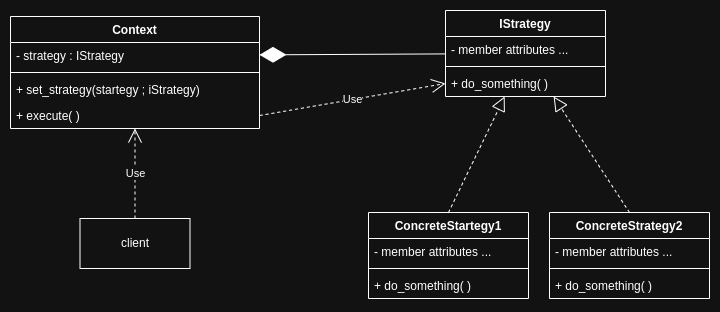

The diagram above was exported from draw.io. Its source (the exported page's mxGraphModel, read from the mxfile embedded in the PNG):
<mxGraphModel dx="1120" dy="387" grid="0" gridSize="10" guides="1" tooltips="1" connect="1" arrows="1" fold="1" page="1" pageScale="1" pageWidth="850" pageHeight="1100" math="0" shadow="0">
  <root>
    <mxCell id="0" />
    <mxCell id="1" parent="0" />
    <mxCell id="Nnhj7Kdm857iKTXRWDws-1" value="Context" style="swimlane;fontStyle=1;align=center;verticalAlign=top;childLayout=stackLayout;horizontal=1;startSize=26;horizontalStack=0;resizeParent=1;resizeParentMax=0;resizeLast=0;collapsible=1;marginBottom=0;whiteSpace=wrap;html=1;" vertex="1" parent="1">
      <mxGeometry x="79" y="56" width="249" height="112" as="geometry" />
    </mxCell>
    <mxCell id="Nnhj7Kdm857iKTXRWDws-2" value="- strategy : IStrategy" style="text;strokeColor=none;fillColor=none;align=left;verticalAlign=top;spacingLeft=4;spacingRight=4;overflow=hidden;rotatable=0;points=[[0,0.5],[1,0.5]];portConstraint=eastwest;whiteSpace=wrap;html=1;" vertex="1" parent="Nnhj7Kdm857iKTXRWDws-1">
      <mxGeometry y="26" width="249" height="26" as="geometry" />
    </mxCell>
    <mxCell id="Nnhj7Kdm857iKTXRWDws-3" value="" style="line;strokeWidth=1;fillColor=none;align=left;verticalAlign=middle;spacingTop=-1;spacingLeft=3;spacingRight=3;rotatable=0;labelPosition=right;points=[];portConstraint=eastwest;strokeColor=inherit;" vertex="1" parent="Nnhj7Kdm857iKTXRWDws-1">
      <mxGeometry y="52" width="249" height="8" as="geometry" />
    </mxCell>
    <mxCell id="Nnhj7Kdm857iKTXRWDws-4" value="+ set_strategy(startegy ; iStrategy)" style="text;strokeColor=none;fillColor=none;align=left;verticalAlign=top;spacingLeft=4;spacingRight=4;overflow=hidden;rotatable=0;points=[[0,0.5],[1,0.5]];portConstraint=eastwest;whiteSpace=wrap;html=1;" vertex="1" parent="Nnhj7Kdm857iKTXRWDws-1">
      <mxGeometry y="60" width="249" height="26" as="geometry" />
    </mxCell>
    <mxCell id="Nnhj7Kdm857iKTXRWDws-5" value="+ execute( )" style="text;strokeColor=none;fillColor=none;align=left;verticalAlign=top;spacingLeft=4;spacingRight=4;overflow=hidden;rotatable=0;points=[[0,0.5],[1,0.5]];portConstraint=eastwest;whiteSpace=wrap;html=1;" vertex="1" parent="Nnhj7Kdm857iKTXRWDws-1">
      <mxGeometry y="86" width="249" height="26" as="geometry" />
    </mxCell>
    <mxCell id="Nnhj7Kdm857iKTXRWDws-6" value="IStrategy" style="swimlane;fontStyle=1;align=center;verticalAlign=top;childLayout=stackLayout;horizontal=1;startSize=26;horizontalStack=0;resizeParent=1;resizeParentMax=0;resizeLast=0;collapsible=1;marginBottom=0;whiteSpace=wrap;html=1;" vertex="1" parent="1">
      <mxGeometry x="514" y="50" width="160" height="86" as="geometry" />
    </mxCell>
    <mxCell id="Nnhj7Kdm857iKTXRWDws-7" value="- member attributes ..." style="text;strokeColor=none;fillColor=none;align=left;verticalAlign=top;spacingLeft=4;spacingRight=4;overflow=hidden;rotatable=0;points=[[0,0.5],[1,0.5]];portConstraint=eastwest;whiteSpace=wrap;html=1;" vertex="1" parent="Nnhj7Kdm857iKTXRWDws-6">
      <mxGeometry y="26" width="160" height="26" as="geometry" />
    </mxCell>
    <mxCell id="Nnhj7Kdm857iKTXRWDws-8" value="" style="line;strokeWidth=1;fillColor=none;align=left;verticalAlign=middle;spacingTop=-1;spacingLeft=3;spacingRight=3;rotatable=0;labelPosition=right;points=[];portConstraint=eastwest;strokeColor=inherit;" vertex="1" parent="Nnhj7Kdm857iKTXRWDws-6">
      <mxGeometry y="52" width="160" height="8" as="geometry" />
    </mxCell>
    <mxCell id="Nnhj7Kdm857iKTXRWDws-9" value="+ do_something( )" style="text;strokeColor=none;fillColor=none;align=left;verticalAlign=top;spacingLeft=4;spacingRight=4;overflow=hidden;rotatable=0;points=[[0,0.5],[1,0.5]];portConstraint=eastwest;whiteSpace=wrap;html=1;" vertex="1" parent="Nnhj7Kdm857iKTXRWDws-6">
      <mxGeometry y="60" width="160" height="26" as="geometry" />
    </mxCell>
    <mxCell id="Nnhj7Kdm857iKTXRWDws-10" value="ConcreteStartegy1" style="swimlane;fontStyle=1;align=center;verticalAlign=top;childLayout=stackLayout;horizontal=1;startSize=26;horizontalStack=0;resizeParent=1;resizeParentMax=0;resizeLast=0;collapsible=1;marginBottom=0;whiteSpace=wrap;html=1;" vertex="1" parent="1">
      <mxGeometry x="437" y="252" width="160" height="86" as="geometry" />
    </mxCell>
    <mxCell id="Nnhj7Kdm857iKTXRWDws-11" value="- member attributes ..." style="text;strokeColor=none;fillColor=none;align=left;verticalAlign=top;spacingLeft=4;spacingRight=4;overflow=hidden;rotatable=0;points=[[0,0.5],[1,0.5]];portConstraint=eastwest;whiteSpace=wrap;html=1;" vertex="1" parent="Nnhj7Kdm857iKTXRWDws-10">
      <mxGeometry y="26" width="160" height="26" as="geometry" />
    </mxCell>
    <mxCell id="Nnhj7Kdm857iKTXRWDws-12" value="" style="line;strokeWidth=1;fillColor=none;align=left;verticalAlign=middle;spacingTop=-1;spacingLeft=3;spacingRight=3;rotatable=0;labelPosition=right;points=[];portConstraint=eastwest;strokeColor=inherit;" vertex="1" parent="Nnhj7Kdm857iKTXRWDws-10">
      <mxGeometry y="52" width="160" height="8" as="geometry" />
    </mxCell>
    <mxCell id="Nnhj7Kdm857iKTXRWDws-13" value="+ do_something( )" style="text;strokeColor=none;fillColor=none;align=left;verticalAlign=top;spacingLeft=4;spacingRight=4;overflow=hidden;rotatable=0;points=[[0,0.5],[1,0.5]];portConstraint=eastwest;whiteSpace=wrap;html=1;" vertex="1" parent="Nnhj7Kdm857iKTXRWDws-10">
      <mxGeometry y="60" width="160" height="26" as="geometry" />
    </mxCell>
    <mxCell id="Nnhj7Kdm857iKTXRWDws-14" value="ConcreteStrategy2" style="swimlane;fontStyle=1;align=center;verticalAlign=top;childLayout=stackLayout;horizontal=1;startSize=26;horizontalStack=0;resizeParent=1;resizeParentMax=0;resizeLast=0;collapsible=1;marginBottom=0;whiteSpace=wrap;html=1;" vertex="1" parent="1">
      <mxGeometry x="618" y="252" width="160" height="86" as="geometry" />
    </mxCell>
    <mxCell id="Nnhj7Kdm857iKTXRWDws-15" value="- member attributes ..." style="text;strokeColor=none;fillColor=none;align=left;verticalAlign=top;spacingLeft=4;spacingRight=4;overflow=hidden;rotatable=0;points=[[0,0.5],[1,0.5]];portConstraint=eastwest;whiteSpace=wrap;html=1;" vertex="1" parent="Nnhj7Kdm857iKTXRWDws-14">
      <mxGeometry y="26" width="160" height="26" as="geometry" />
    </mxCell>
    <mxCell id="Nnhj7Kdm857iKTXRWDws-16" value="" style="line;strokeWidth=1;fillColor=none;align=left;verticalAlign=middle;spacingTop=-1;spacingLeft=3;spacingRight=3;rotatable=0;labelPosition=right;points=[];portConstraint=eastwest;strokeColor=inherit;" vertex="1" parent="Nnhj7Kdm857iKTXRWDws-14">
      <mxGeometry y="52" width="160" height="8" as="geometry" />
    </mxCell>
    <mxCell id="Nnhj7Kdm857iKTXRWDws-17" value="+ do_something( )" style="text;strokeColor=none;fillColor=none;align=left;verticalAlign=top;spacingLeft=4;spacingRight=4;overflow=hidden;rotatable=0;points=[[0,0.5],[1,0.5]];portConstraint=eastwest;whiteSpace=wrap;html=1;" vertex="1" parent="Nnhj7Kdm857iKTXRWDws-14">
      <mxGeometry y="60" width="160" height="26" as="geometry" />
    </mxCell>
    <mxCell id="Nnhj7Kdm857iKTXRWDws-20" value="" style="endArrow=diamondThin;endFill=1;endSize=24;html=1;rounded=0;" edge="1" parent="1" source="Nnhj7Kdm857iKTXRWDws-6" target="Nnhj7Kdm857iKTXRWDws-2">
      <mxGeometry width="160" relative="1" as="geometry">
        <mxPoint x="276" y="207" as="sourcePoint" />
        <mxPoint x="436" y="207" as="targetPoint" />
      </mxGeometry>
    </mxCell>
    <mxCell id="Nnhj7Kdm857iKTXRWDws-22" value="Use" style="endArrow=open;endSize=12;dashed=1;html=1;rounded=0;entryX=0;entryY=0.5;entryDx=0;entryDy=0;exitX=1;exitY=0.5;exitDx=0;exitDy=0;" edge="1" parent="1" source="Nnhj7Kdm857iKTXRWDws-5" target="Nnhj7Kdm857iKTXRWDws-9">
      <mxGeometry width="160" relative="1" as="geometry">
        <mxPoint x="276" y="207" as="sourcePoint" />
        <mxPoint x="436" y="207" as="targetPoint" />
      </mxGeometry>
    </mxCell>
    <mxCell id="z_a5Z6u-b__NpCj_Wwn6-1" value="" style="endArrow=block;dashed=1;endFill=0;endSize=12;html=1;rounded=0;exitX=0.5;exitY=0;exitDx=0;exitDy=0;" edge="1" parent="1" source="Nnhj7Kdm857iKTXRWDws-10" target="Nnhj7Kdm857iKTXRWDws-6">
      <mxGeometry width="160" relative="1" as="geometry">
        <mxPoint x="344" y="205" as="sourcePoint" />
        <mxPoint x="504" y="205" as="targetPoint" />
      </mxGeometry>
    </mxCell>
    <mxCell id="z_a5Z6u-b__NpCj_Wwn6-2" value="" style="endArrow=block;dashed=1;endFill=0;endSize=12;html=1;rounded=0;exitX=0.5;exitY=0;exitDx=0;exitDy=0;" edge="1" parent="1" source="Nnhj7Kdm857iKTXRWDws-14" target="Nnhj7Kdm857iKTXRWDws-6">
      <mxGeometry width="160" relative="1" as="geometry">
        <mxPoint x="344" y="205" as="sourcePoint" />
        <mxPoint x="504" y="205" as="targetPoint" />
      </mxGeometry>
    </mxCell>
    <mxCell id="QEPMBlRsA2LiiGkRAFgr-1" value="client" style="html=1;whiteSpace=wrap;" vertex="1" parent="1">
      <mxGeometry x="148.5" y="258" width="110" height="50" as="geometry" />
    </mxCell>
    <mxCell id="QEPMBlRsA2LiiGkRAFgr-2" value="Use" style="endArrow=open;endSize=12;dashed=1;html=1;rounded=0;exitX=0.5;exitY=0;exitDx=0;exitDy=0;" edge="1" parent="1" source="QEPMBlRsA2LiiGkRAFgr-1" target="Nnhj7Kdm857iKTXRWDws-1">
      <mxGeometry width="160" relative="1" as="geometry">
        <mxPoint x="344" y="205" as="sourcePoint" />
        <mxPoint x="504" y="205" as="targetPoint" />
      </mxGeometry>
    </mxCell>
  </root>
</mxGraphModel>